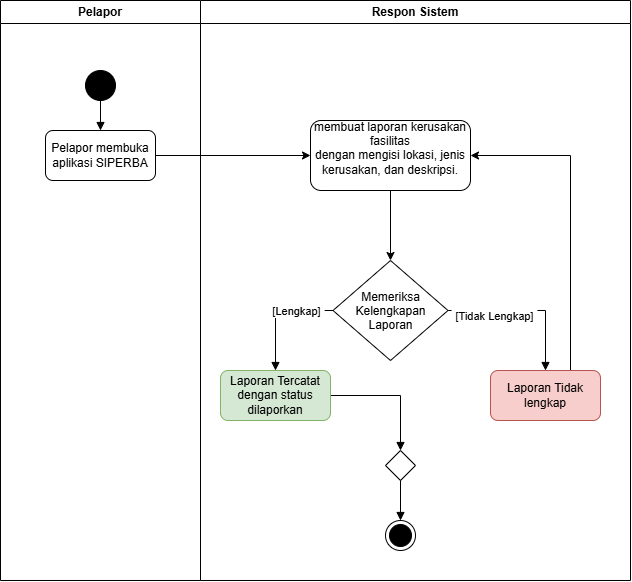

The diagram above was exported from draw.io. Its source (the exported page's mxGraphModel, read from the mxfile embedded in the PNG):
<mxGraphModel dx="1613" dy="1300" grid="1" gridSize="10" guides="1" tooltips="1" connect="1" arrows="1" fold="1" page="1" pageScale="1" pageWidth="850" pageHeight="1100" math="0" shadow="0">
  <root>
    <mxCell id="0" />
    <mxCell id="1" parent="0" />
    <mxCell id="WjA0MxgbAJSpwKcLl-bH-1" parent="1" style="swimlane;whiteSpace=wrap;html=1;" value="Pelapor" vertex="1">
      <mxGeometry height="580" width="200" x="130" y="240" as="geometry" />
    </mxCell>
    <mxCell id="WjA0MxgbAJSpwKcLl-bH-26" edge="1" parent="WjA0MxgbAJSpwKcLl-bH-1" source="WjA0MxgbAJSpwKcLl-bH-3" style="edgeStyle=orthogonalEdgeStyle;rounded=0;orthogonalLoop=1;jettySize=auto;html=1;defaultLabelBackgroundColor=page;labelPadding=0 4;endArrow=block;endFill=1;" target="WjA0MxgbAJSpwKcLl-bH-5" value="">
      <mxGeometry relative="1" as="geometry" />
    </mxCell>
    <mxCell id="WjA0MxgbAJSpwKcLl-bH-3" parent="WjA0MxgbAJSpwKcLl-bH-1" style="ellipse;fillColor=strokeColor;html=1;" value="" vertex="1">
      <mxGeometry height="30" width="30" x="85" y="70" as="geometry" />
    </mxCell>
    <mxCell id="WjA0MxgbAJSpwKcLl-bH-5" parent="WjA0MxgbAJSpwKcLl-bH-1" style="rounded=1;whiteSpace=wrap;html=1;roundedPerimeter=1;" value="Pelapor membuka aplikasi SIPERBA" vertex="1">
      <mxGeometry height="50" width="110" x="45" y="130" as="geometry" />
    </mxCell>
    <mxCell id="WjA0MxgbAJSpwKcLl-bH-2" parent="1" style="swimlane;whiteSpace=wrap;html=1;startSize=23;" value="Respon Sistem" vertex="1">
      <mxGeometry height="580" width="430" x="330" y="240" as="geometry" />
    </mxCell>
    <mxCell id="WjA0MxgbAJSpwKcLl-bH-4" parent="WjA0MxgbAJSpwKcLl-bH-2" style="ellipse;html=1;shape=endState;fillColor=strokeColor;" value="" vertex="1">
      <mxGeometry height="30" width="30" x="185" y="520" as="geometry" />
    </mxCell>
    <mxCell id="WjA0MxgbAJSpwKcLl-bH-22" edge="1" parent="WjA0MxgbAJSpwKcLl-bH-2" source="WjA0MxgbAJSpwKcLl-bH-9" style="edgeStyle=orthogonalEdgeStyle;rounded=0;orthogonalLoop=1;jettySize=auto;html=1;defaultLabelBackgroundColor=page;labelPadding=0 4;endArrow=block;endFill=1;" target="WjA0MxgbAJSpwKcLl-bH-21">
      <mxGeometry relative="1" as="geometry" />
    </mxCell>
    <mxCell id="WjA0MxgbAJSpwKcLl-bH-9" parent="WjA0MxgbAJSpwKcLl-bH-2" style="rounded=1;whiteSpace=wrap;html=1;roundedPerimeter=1;fillColor=#d5e8d4;strokeColor=#82b366;" value="Laporan Tercatat dengan status dilaporkan" vertex="1">
      <mxGeometry height="50" width="110" x="20" y="370" as="geometry" />
    </mxCell>
    <mxCell id="WjA0MxgbAJSpwKcLl-bH-29" edge="1" parent="WjA0MxgbAJSpwKcLl-bH-2" source="WjA0MxgbAJSpwKcLl-bH-8" style="edgeStyle=orthogonalEdgeStyle;rounded=0;orthogonalLoop=1;jettySize=auto;html=1;entryX=1;entryY=0.5;entryDx=0;entryDy=0;defaultLabelBackgroundColor=page;labelPadding=0 4;" target="WjA0MxgbAJSpwKcLl-bH-10">
      <mxGeometry relative="1" as="geometry">
        <Array as="points">
          <mxPoint x="370" y="155" />
        </Array>
      </mxGeometry>
    </mxCell>
    <mxCell id="WjA0MxgbAJSpwKcLl-bH-8" parent="WjA0MxgbAJSpwKcLl-bH-2" style="rounded=1;whiteSpace=wrap;html=1;roundedPerimeter=1;fillColor=#f8cecc;strokeColor=#b85450;" value="Laporan Tidak lengkap" vertex="1">
      <mxGeometry height="50" width="110" x="290" y="370" as="geometry" />
    </mxCell>
    <mxCell id="WjA0MxgbAJSpwKcLl-bH-16" edge="1" parent="WjA0MxgbAJSpwKcLl-bH-2" source="WjA0MxgbAJSpwKcLl-bH-14" style="edgeStyle=orthogonalEdgeStyle;rounded=0;orthogonalLoop=1;jettySize=auto;html=1;entryX=0.5;entryY=0;entryDx=0;entryDy=0;defaultLabelBackgroundColor=page;labelPadding=0 4;libavoidRouting=1;endArrow=block;endFill=1;" target="WjA0MxgbAJSpwKcLl-bH-8">
      <mxGeometry relative="1" as="geometry">
        <Array as="points">
          <mxPoint x="345" y="310" />
        </Array>
      </mxGeometry>
    </mxCell>
    <mxCell id="WjA0MxgbAJSpwKcLl-bH-25" connectable="0" parent="WjA0MxgbAJSpwKcLl-bH-16" style="edgeLabel;html=1;align=center;verticalAlign=middle;resizable=0;points=[];inheritText=1;defaultLabelBackgroundColor=page;labelPadding=0 4;" value="[Tidak Lengkap]" vertex="1">
      <mxGeometry relative="1" x="-0.4154" y="-5" as="geometry">
        <mxPoint as="offset" />
      </mxGeometry>
    </mxCell>
    <mxCell id="WjA0MxgbAJSpwKcLl-bH-18" edge="1" parent="WjA0MxgbAJSpwKcLl-bH-2" source="WjA0MxgbAJSpwKcLl-bH-14" style="edgeStyle=orthogonalEdgeStyle;rounded=0;orthogonalLoop=1;jettySize=auto;html=1;entryX=0.5;entryY=0;entryDx=0;entryDy=0;defaultLabelBackgroundColor=page;labelPadding=0 4;libavoidRouting=1;endArrow=block;endFill=1;" target="WjA0MxgbAJSpwKcLl-bH-9">
      <mxGeometry relative="1" as="geometry">
        <Array as="points">
          <mxPoint x="75" y="310" />
        </Array>
      </mxGeometry>
    </mxCell>
    <mxCell id="WjA0MxgbAJSpwKcLl-bH-24" connectable="0" parent="WjA0MxgbAJSpwKcLl-bH-18" style="edgeLabel;html=1;align=center;verticalAlign=middle;resizable=0;points=[];inheritText=1;defaultLabelBackgroundColor=page;labelPadding=0 4;" value="[Lengkap]" vertex="1">
      <mxGeometry relative="1" x="-0.7316" y="1" as="geometry">
        <mxPoint x="-21" y="-1" as="offset" />
      </mxGeometry>
    </mxCell>
    <mxCell id="WjA0MxgbAJSpwKcLl-bH-14" parent="WjA0MxgbAJSpwKcLl-bH-2" style="rhombus;whiteSpace=wrap;html=1;shapeInside=1;" value="Memeriksa Kelengkapan Laporan" vertex="1">
      <mxGeometry height="100" width="115" x="132.5" y="260" as="geometry" />
    </mxCell>
    <mxCell id="WjA0MxgbAJSpwKcLl-bH-23" edge="1" parent="WjA0MxgbAJSpwKcLl-bH-2" source="WjA0MxgbAJSpwKcLl-bH-21" style="edgeStyle=orthogonalEdgeStyle;rounded=0;orthogonalLoop=1;jettySize=auto;html=1;defaultLabelBackgroundColor=page;labelPadding=0 4;endArrow=block;endFill=1;" target="WjA0MxgbAJSpwKcLl-bH-4" value="">
      <mxGeometry relative="1" as="geometry" />
    </mxCell>
    <mxCell id="WjA0MxgbAJSpwKcLl-bH-21" parent="WjA0MxgbAJSpwKcLl-bH-2" style="rhombus;whiteSpace=wrap;html=1;shapeInside=1;" value="" vertex="1">
      <mxGeometry height="30" width="30" x="185" y="450" as="geometry" />
    </mxCell>
    <mxCell id="WjA0MxgbAJSpwKcLl-bH-28" edge="1" parent="WjA0MxgbAJSpwKcLl-bH-2" source="WjA0MxgbAJSpwKcLl-bH-10" style="edgeStyle=orthogonalEdgeStyle;rounded=0;orthogonalLoop=1;jettySize=auto;html=1;defaultLabelBackgroundColor=page;labelPadding=0 4;" target="WjA0MxgbAJSpwKcLl-bH-14" value="">
      <mxGeometry relative="1" as="geometry" />
    </mxCell>
    <mxCell id="WjA0MxgbAJSpwKcLl-bH-10" parent="WjA0MxgbAJSpwKcLl-bH-2" style="rounded=1;whiteSpace=wrap;html=1;roundedPerimeter=1;" value="&#10; membuat laporan kerusakan fasilitas &#10;dengan mengisi lokasi, jenis kerusakan, dan deskripsi.&#10;&#10;" vertex="1">
      <mxGeometry height="70" width="160" x="110" y="120" as="geometry" />
    </mxCell>
    <mxCell id="WjA0MxgbAJSpwKcLl-bH-27" edge="1" parent="1" source="WjA0MxgbAJSpwKcLl-bH-5" style="edgeStyle=orthogonalEdgeStyle;rounded=0;orthogonalLoop=1;jettySize=auto;html=1;defaultLabelBackgroundColor=page;labelPadding=0 4;" target="WjA0MxgbAJSpwKcLl-bH-10">
      <mxGeometry relative="1" as="geometry" />
    </mxCell>
  </root>
</mxGraphModel>